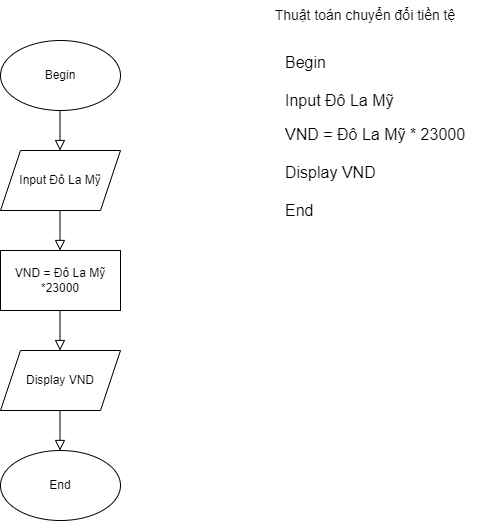

The diagram above was exported from draw.io. Its source (the exported page's mxGraphModel, read from the mxfile embedded in the PNG):
<mxGraphModel dx="481" dy="704" grid="1" gridSize="10" guides="1" tooltips="1" connect="1" arrows="1" fold="1" page="1" pageScale="1" pageWidth="827" pageHeight="1169" math="0" shadow="0">
  <root>
    <mxCell id="WIyWlLk6GJQsqaUBKTNV-0" />
    <mxCell id="WIyWlLk6GJQsqaUBKTNV-1" parent="WIyWlLk6GJQsqaUBKTNV-0" />
    <mxCell id="WIyWlLk6GJQsqaUBKTNV-2" value="" style="rounded=0;html=1;jettySize=auto;orthogonalLoop=1;fontSize=11;endArrow=block;endFill=0;endSize=8;strokeWidth=1;shadow=0;labelBackgroundColor=none;edgeStyle=orthogonalEdgeStyle;" parent="WIyWlLk6GJQsqaUBKTNV-1" edge="1">
      <mxGeometry relative="1" as="geometry">
        <mxPoint x="219.5" y="120" as="sourcePoint" />
        <mxPoint x="219.5" y="160" as="targetPoint" />
      </mxGeometry>
    </mxCell>
    <mxCell id="XI0YVe9831Zx_MYcdAUe-0" value="&lt;span style=&quot;text-align: left&quot;&gt;&lt;font style=&quot;font-size: 12px&quot;&gt;Input Đô La Mỹ&lt;br&gt;&lt;/font&gt;&lt;/span&gt;" style="shape=parallelogram;perimeter=parallelogramPerimeter;whiteSpace=wrap;html=1;fixedSize=1;" vertex="1" parent="WIyWlLk6GJQsqaUBKTNV-1">
      <mxGeometry x="160" y="160" width="120" height="60" as="geometry" />
    </mxCell>
    <mxCell id="XI0YVe9831Zx_MYcdAUe-3" value="Begin" style="ellipse;whiteSpace=wrap;html=1;" vertex="1" parent="WIyWlLk6GJQsqaUBKTNV-1">
      <mxGeometry x="160" y="50" width="120" height="70" as="geometry" />
    </mxCell>
    <mxCell id="XI0YVe9831Zx_MYcdAUe-4" value="End" style="ellipse;whiteSpace=wrap;html=1;" vertex="1" parent="WIyWlLk6GJQsqaUBKTNV-1">
      <mxGeometry x="160" y="460" width="120" height="70" as="geometry" />
    </mxCell>
    <mxCell id="XI0YVe9831Zx_MYcdAUe-5" value="" style="rounded=0;html=1;jettySize=auto;orthogonalLoop=1;fontSize=11;endArrow=block;endFill=0;endSize=8;strokeWidth=1;shadow=0;labelBackgroundColor=none;edgeStyle=orthogonalEdgeStyle;" edge="1" parent="WIyWlLk6GJQsqaUBKTNV-1">
      <mxGeometry relative="1" as="geometry">
        <mxPoint x="219.5" y="420" as="sourcePoint" />
        <mxPoint x="219.5" y="460" as="targetPoint" />
      </mxGeometry>
    </mxCell>
    <mxCell id="XI0YVe9831Zx_MYcdAUe-6" value="" style="rounded=0;html=1;jettySize=auto;orthogonalLoop=1;fontSize=11;endArrow=block;endFill=0;endSize=8;strokeWidth=1;shadow=0;labelBackgroundColor=none;edgeStyle=orthogonalEdgeStyle;" edge="1" parent="WIyWlLk6GJQsqaUBKTNV-1">
      <mxGeometry relative="1" as="geometry">
        <mxPoint x="219.5" y="220" as="sourcePoint" />
        <mxPoint x="219.5" y="260" as="targetPoint" />
      </mxGeometry>
    </mxCell>
    <mxCell id="XI0YVe9831Zx_MYcdAUe-8" value="&lt;h1&gt;&lt;font size=&quot;3&quot;&gt;&lt;span style=&quot;font-weight: 400&quot;&gt;Begin&lt;/span&gt;&lt;/font&gt;&lt;/h1&gt;&lt;div&gt;&lt;font size=&quot;3&quot;&gt;&lt;span style=&quot;font-weight: 400&quot;&gt;Input Đô La Mỹ&lt;/span&gt;&lt;/font&gt;&lt;/div&gt;&lt;div&gt;&lt;br&gt;&lt;/div&gt;&lt;div&gt;&lt;font size=&quot;3&quot;&gt;VND = Đô La Mỹ * 23000&lt;/font&gt;&lt;/div&gt;&lt;div&gt;&lt;font size=&quot;3&quot;&gt;&lt;br&gt;&lt;/font&gt;&lt;/div&gt;&lt;div&gt;&lt;font size=&quot;3&quot;&gt;Display VND&lt;/font&gt;&lt;/div&gt;&lt;div&gt;&lt;font size=&quot;3&quot;&gt;&lt;br&gt;&lt;/font&gt;&lt;/div&gt;&lt;div&gt;&lt;span style=&quot;font-size: medium&quot;&gt;End&lt;/span&gt;&lt;/div&gt;" style="text;html=1;strokeColor=none;fillColor=none;spacing=5;spacingTop=-20;whiteSpace=wrap;overflow=hidden;rounded=0;" vertex="1" parent="WIyWlLk6GJQsqaUBKTNV-1">
      <mxGeometry x="440" y="50" width="190" height="440" as="geometry" />
    </mxCell>
    <mxCell id="XI0YVe9831Zx_MYcdAUe-9" value="Thuật toán chuyển đổi tiền tệ" style="text;html=1;strokeColor=none;fillColor=none;align=center;verticalAlign=middle;whiteSpace=wrap;rounded=0;fontSize=14;" vertex="1" parent="WIyWlLk6GJQsqaUBKTNV-1">
      <mxGeometry x="400" y="10" width="250" height="30" as="geometry" />
    </mxCell>
    <mxCell id="XI0YVe9831Zx_MYcdAUe-23" value="VND = Đô La Mỹ *23000" style="rounded=0;whiteSpace=wrap;html=1;fontSize=12;" vertex="1" parent="WIyWlLk6GJQsqaUBKTNV-1">
      <mxGeometry x="160" y="260" width="120" height="60" as="geometry" />
    </mxCell>
    <mxCell id="XI0YVe9831Zx_MYcdAUe-24" value="&lt;div style=&quot;text-align: left&quot;&gt;&lt;span&gt;Display VND&lt;/span&gt;&lt;/div&gt;" style="shape=parallelogram;perimeter=parallelogramPerimeter;whiteSpace=wrap;html=1;fixedSize=1;" vertex="1" parent="WIyWlLk6GJQsqaUBKTNV-1">
      <mxGeometry x="160" y="360" width="120" height="60" as="geometry" />
    </mxCell>
    <mxCell id="XI0YVe9831Zx_MYcdAUe-26" value="" style="rounded=0;html=1;jettySize=auto;orthogonalLoop=1;fontSize=11;endArrow=block;endFill=0;endSize=8;strokeWidth=1;shadow=0;labelBackgroundColor=none;edgeStyle=orthogonalEdgeStyle;" edge="1" parent="WIyWlLk6GJQsqaUBKTNV-1">
      <mxGeometry relative="1" as="geometry">
        <mxPoint x="219.5" y="320" as="sourcePoint" />
        <mxPoint x="219.5" y="360" as="targetPoint" />
      </mxGeometry>
    </mxCell>
  </root>
</mxGraphModel>